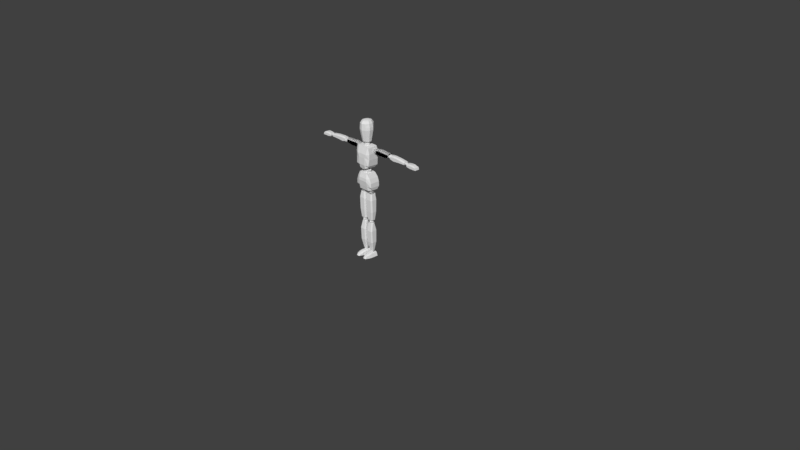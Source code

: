 # Source: doll.blend  (saved by Blender 2.77.0; exported with 4.5.12 LTS)
import bpy
from mathutils import Matrix  # noqa: F401  (used for matrix-valued properties, if any)

bpy.ops.wm.read_factory_settings(use_empty=True)
scene = bpy.context.scene
scene.name = 'Scene'

# ---- collections
col_collection_1 = bpy.data.collections.new('Collection 1'); scene.collection.children.link(col_collection_1)

# ---- materials (node trees are filled in below, after node groups)
mat_material = bpy.data.materials.new('Material')
mat_material.alpha_threshold = 0.0
mat_material.use_transparent_shadow = False
mat_material.roughness = 0.5
mat_material.line_color = (0.0, 0.0, 0.0, 1.0)

# ---- material node trees

# ---- world
world_world = bpy.data.worlds.new('World'); scene.world = world_world
world_world.color = (0.05088, 0.05088, 0.05088)
world_world.use_sun_shadow = False
world_world.sun_shadow_jitter_overblur = 0.0
world_world.cycles.sampling_method = 'MANUAL'

# ---- cameras
cam_camera = bpy.data.cameras.new('Camera')
cam_camera.clip_end = 100.0
cam_camera.lens = 35.0
cam_camera.sensor_width = 32.0
cam_camera.sensor_height = 18.0
cam_camera.ortho_scale = 7.314
cam_camera.dof.focus_distance = 0.0
cam_camera.dof.aperture_fstop = 128.0

# ---- meshes
me_cube = bpy.data.meshes.new('Cube')
me_cube.from_pydata([(0.1206, 0.04561, 0.9397), (0.1206, -0.03318, 0.9412), (0.07403, 0.05331, 1.153), (0.07403, -0.06157, 1.151), (0.0, 0.07346, 0.9275), (0.0, -0.06176, 0.9254), (0.0, 0.0529, 1.155), (0.0, -0.06334, 1.154), (0.07266, 0.07346, 0.9293), (0.07266, -0.06176, 0.9272), (0.05105, 0.0529, 1.155), (0.05105, -0.06334, 1.154), (0.1277, 0.06924, 0.9792), (0.1252, 0.06924, 1.036), (0.1047, 0.06924, 1.093), (0.1277, -0.06157, 0.9792), (0.1252, -0.06157, 1.036), (0.1047, -0.06157, 1.093), (0.0, 0.08333, 0.9742), (0.0, 0.09347, 1.039), (0.0, 0.08405, 1.097), (0.0, -0.08435, 1.088), (0.0, -0.08653, 1.048), (0.0, -0.07421, 0.9807), (0.06201, -0.08435, 1.088), (0.06274, -0.08653, 1.048), (0.06858, -0.07421, 0.9807), (0.06858, 0.08333, 0.9742), (0.06274, 0.09347, 1.039), (0.06201, 0.08405, 1.097), (0.07997, 0.04016, 1.218), (0.07997, -0.05059, 1.231), (0.1023, 0.05709, 1.503), (0.1023, -0.06442, 1.495), (0.0, 0.06801, 1.204), (0.0, -0.07254, 1.2), (0.0, 0.05669, 1.507), (0.0, -0.06618, 1.499), (0.04731, 0.06801, 1.21), (0.04731, -0.07916, 1.218), (0.07931, 0.05669, 1.506), (0.07931, -0.06618, 1.498), (0.1024, 0.07019, 1.255), (0.1121, 0.06546, 1.337), (0.1134, 0.07114, 1.438), (0.1024, -0.07957, 1.262), (0.1121, -0.0701, 1.348), (0.1134, -0.0701, 1.413), (0.0, 0.08428, 1.25), (0.0, 0.08968, 1.334), (0.0, 0.08595, 1.448), (0.0, -0.09288, 1.411), (0.0, -0.09505, 1.357), (0.0, -0.09221, 1.265), (0.07071, -0.09288, 1.407), (0.0497, -0.09505, 1.363), (0.04323, -0.09221, 1.264), (0.04323, 0.08428, 1.248), (0.0497, 0.08968, 1.34), (0.07071, 0.08595, 1.444), (0.1574, 0.01187, 1.416), (0.1528, 0.01187, 1.475), (0.1574, 0.04603, 1.416), (0.1528, 0.04603, 1.475), (0.3676, 0.01187, 1.417), (0.3715, 0.01187, 1.481), (0.3676, 0.04603, 1.417), (0.3715, 0.04603, 1.481), (0.1574, -0.005214, 1.431), (0.1528, -0.005214, 1.461), (0.1528, 0.06311, 1.461), (0.1574, 0.06311, 1.431), (0.3715, 0.06311, 1.467), (0.3676, 0.06311, 1.431), (0.3715, -0.005214, 1.467), (0.3676, -0.005214, 1.431), (0.205, 0.04603, 1.404), (0.2024, 0.04603, 1.488), (0.205, 0.01187, 1.404), (0.2024, 0.01187, 1.488), (0.205, -0.005214, 1.418), (0.2024, -0.005214, 1.473), (0.205, 0.06311, 1.418), (0.2024, 0.06311, 1.473), (0.2991, 0.04603, 1.483), (0.2972, 0.01187, 1.405), (0.2972, 0.06311, 1.42), (0.2991, 0.06311, 1.469), (0.2972, 0.04603, 1.405), (0.2991, 0.01187, 1.483), (0.2972, -0.005214, 1.42), (0.2991, -0.005214, 1.469), (0.4123, 0.01187, 1.418), (0.4154, 0.01187, 1.476), (0.4123, 0.04603, 1.418), (0.4154, 0.04603, 1.476), (0.6464, 0.01187, 1.423), (0.6518, 0.01187, 1.463), (0.6464, 0.04603, 1.423), (0.6518, 0.04603, 1.463), (0.4123, -0.005214, 1.432), (0.4154, -0.005214, 1.461), (0.4154, 0.06311, 1.461), (0.4123, 0.06311, 1.432), (0.6518, 0.06311, 1.448), (0.6485, 0.06311, 1.429), (0.6518, -0.005214, 1.448), (0.6485, -0.005214, 1.429), (0.4648, 0.04603, 1.405), (0.465, 0.04603, 1.48), (0.4648, 0.01187, 1.405), (0.465, 0.01187, 1.48), (0.4648, -0.005214, 1.42), (0.465, -0.005214, 1.465), (0.4648, 0.06311, 1.42), (0.465, 0.06311, 1.465), (0.5618, 0.04603, 1.475), (0.557, 0.01187, 1.413), (0.557, 0.06311, 1.427), (0.5618, 0.06311, 1.461), (0.557, 0.04603, 1.413), (0.5618, 0.01187, 1.475), (0.557, -0.005214, 1.427), (0.5618, -0.005214, 1.461), (0.6925, -0.004575, 1.419), (0.6883, 0.006332, 1.454), (0.6925, 0.06157, 1.419), (0.6883, 0.05066, 1.454), (0.833, -0.004575, 1.411), (0.8094, 0.006332, 1.451), (0.833, 0.06157, 1.411), (0.8094, 0.05066, 1.451), (0.6883, -0.004575, 1.435), (0.6883, 0.06157, 1.435), (0.8246, 0.06157, 1.438), (0.8246, -0.004575, 1.438), (0.7853, 0.06157, 1.411), (0.7377, 0.06157, 1.411), (0.7377, 0.05066, 1.461), (0.7769, 0.05066, 1.461), (0.7377, -0.004575, 1.411), (0.7853, -0.004575, 1.411), (0.7769, 0.006332, 1.461), (0.7377, 0.006332, 1.461), (0.7769, -0.004575, 1.443), (0.7377, -0.004575, 1.443), (0.7377, 0.06157, 1.443), (0.7769, 0.06157, 1.443), (0.1574, 0.01187, 1.416), (0.1528, 0.01187, 1.475), (0.1574, 0.04603, 1.416), (0.1528, 0.04603, 1.475), (0.3676, 0.01187, 1.417), (0.3715, 0.01187, 1.481), (0.3676, 0.04603, 1.417), (0.3715, 0.04603, 1.481), (0.1574, -0.005214, 1.431), (0.1528, -0.005214, 1.461), (0.1528, 0.06311, 1.461), (0.1574, 0.06311, 1.431), (0.3715, 0.06311, 1.467), (0.3676, 0.06311, 1.431), (0.3715, -0.005214, 1.467), (0.3676, -0.005214, 1.431), (0.205, 0.04603, 1.404), (0.2024, 0.04603, 1.488), (0.205, 0.01187, 1.404), (0.2024, 0.01187, 1.488), (0.205, -0.005214, 1.418), (0.2024, -0.005214, 1.473), (0.205, 0.06311, 1.418), (0.2024, 0.06311, 1.473), (0.2991, 0.04603, 1.483), (0.2972, 0.01187, 1.405), (0.2972, 0.06311, 1.42), (0.2991, 0.06311, 1.469), (0.2972, 0.04603, 1.405), (0.2991, 0.01187, 1.483), (0.2972, -0.005214, 1.42), (0.2991, -0.005214, 1.469), (0.02267, -0.02052, 0.8703), (0.09868, -0.02052, 0.8708), (0.02267, 0.02843, 0.871), (0.09868, 0.02843, 0.8715), (0.01487, -0.017, 0.5176), (0.09897, -0.017, 0.5188), (0.01487, 0.01857, 0.5169), (0.09897, 0.01857, 0.5181), (0.03724, -0.0376, 0.8703), (0.08411, -0.0376, 0.8708), (0.08411, 0.04551, 0.8715), (0.03724, 0.04551, 0.871), (0.08439, 0.03565, 0.5181), (0.02945, 0.03565, 0.5169), (0.08439, -0.03408, 0.5188), (0.02945, -0.03408, 0.5176), (0.01158, 0.03406, 0.7913), (0.1112, 0.03406, 0.7942), (0.01158, -0.03179, 0.7913), (0.1112, -0.03179, 0.7942), (0.02615, -0.04887, 0.7913), (0.0966, -0.04887, 0.7942), (0.02615, 0.05114, 0.7913), (0.0966, 0.05114, 0.7942), (0.1115, 0.02984, 0.6344), (0.01149, -0.02686, 0.6355), (0.02606, 0.04692, 0.6391), (0.09693, 0.04692, 0.6344), (0.01149, 0.02984, 0.6391), (0.1115, -0.02686, 0.6309), (0.02606, -0.04394, 0.6355), (0.09693, -0.04394, 0.6309), (0.0238, -0.01086, 0.4677), (0.09166, -0.01087, 0.4682), (0.02381, 0.01288, 0.4679), (0.09164, 0.01289, 0.4683), (0.03075, -0.003708, 0.08274), (0.08286, -0.003746, 0.08065), (0.03074, 0.01593, 0.0815), (0.08288, 0.01595, 0.0794), (0.03606, -0.02535, 0.4678), (0.07945, -0.02536, 0.4683), (0.07941, 0.02729, 0.4685), (0.03609, 0.02728, 0.468), (0.0706, 0.03037, 0.07929), (0.04289, 0.03036, 0.08153), (0.07062, -0.01818, 0.08053), (0.04288, -0.01817, 0.08277), (0.01873, 0.03487, 0.3651), (0.1035, 0.03488, 0.3684), (0.01871, -0.03373, 0.3615), (0.1036, -0.03374, 0.3648), (0.0302, -0.04749, 0.3615), (0.09207, -0.04749, 0.3649), (0.03023, 0.04859, 0.3652), (0.09204, 0.04859, 0.3686), (0.1039, 0.03241, 0.2072), (0.01523, -0.02767, 0.2092), (0.02665, 0.0461, 0.2117), (0.09239, 0.04612, 0.2072), (0.01522, 0.0324, 0.2116), (0.1039, -0.02769, 0.2048), (0.02666, -0.04136, 0.2094), (0.09238, -0.04139, 0.2048), (0.02172, -0.08226, 0.0006971), (0.02204, -0.07925, 0.03555), (0.01102, 0.04533, 0.001675), (0.02204, 0.04642, 0.04218), (0.09963, -0.08226, 0.0006971), (0.09227, -0.07925, 0.03888), (0.1103, 0.04533, 0.001675), (0.09227, 0.04642, 0.04551), (0.01305, -0.04532, 0.001675), (0.02204, -0.03946, 0.04288), (0.1083, -0.04532, 0.001675), (0.09227, -0.03946, 0.04621), (0.03595, -0.1333, 0.004827), (0.03795, -0.1194, 0.02975), (0.08498, -0.1333, 0.005206), (0.0822, -0.1194, 0.0322), (0.07992, 0.04533, 0.001675), (0.04306, 0.04533, 0.001675), (0.03748, 0.04642, 0.05454), (0.07621, 0.04642, 0.05454), (0.04306, -0.08226, 0.0006971), (0.07992, -0.08226, 0.0006971), (0.07259, -0.07925, 0.04791), (0.0411, -0.07925, 0.04791), (0.03748, -0.03946, 0.05524), (0.07621, -0.03946, 0.05524), (0.07992, -0.04532, 0.001675), (0.04306, -0.04532, 0.001675), (0.05103, -0.1406, 0.004953), (0.06989, -0.1406, 0.005079), (0.06745, -0.1268, 0.03138), (0.0527, -0.1268, 0.03057), (0.3715, 0.01274, 1.431), (0.3715, 0.01274, 1.464), (0.3715, 0.05138, 1.431), (0.3715, 0.05138, 1.464), (0.4101, 0.01274, 1.431), (0.4101, 0.01274, 1.464), (0.4101, 0.05138, 1.431), (0.4101, 0.05138, 1.464), (0.3672, 0.03206, 1.427), (0.3672, 0.008399, 1.447), (0.3672, 0.03206, 1.468), (0.3672, 0.05572, 1.447), (0.3908, 0.05572, 1.427), (0.3908, 0.05572, 1.468), (0.4145, 0.05572, 1.447), (0.4145, 0.03206, 1.427), (0.4145, 0.03206, 1.468), (0.4145, 0.008399, 1.447), (0.3908, 0.008399, 1.427), (0.3908, 0.008399, 1.468), (0.3908, 0.03206, 1.476), (0.3908, 0.03206, 1.418), (0.3908, -0.001403, 1.447), (0.4243, 0.03206, 1.447), (0.3908, 0.06553, 1.447), (0.3574, 0.03206, 1.447), (0.6541, 0.01745, 1.427), (0.6541, 0.01745, 1.448), (0.6541, 0.03963, 1.427), (0.6541, 0.03963, 1.448), (0.6909, 0.01745, 1.427), (0.6909, 0.01745, 1.448), (0.6909, 0.03963, 1.427), (0.6909, 0.03963, 1.448), (0.6499, 0.02854, 1.424), (0.6499, 0.01495, 1.438), (0.6499, 0.02854, 1.451), (0.6499, 0.04212, 1.438), (0.6725, 0.04212, 1.424), (0.6725, 0.04212, 1.451), (0.695, 0.04212, 1.438), (0.695, 0.02854, 1.424), (0.695, 0.02854, 1.451), (0.695, 0.01495, 1.438), (0.6725, 0.01495, 1.424), (0.6725, 0.01495, 1.451), (0.6725, 0.02854, 1.456), (0.6725, 0.02854, 1.419), (0.6725, 0.009329, 1.438), (0.7043, 0.02854, 1.438), (0.6725, 0.04774, 1.438), (0.6406, 0.02854, 1.438), (0.1073, 0.009091, 1.424), (0.1073, 0.009091, 1.462), (0.1073, 0.05503, 1.424), (0.1073, 0.05503, 1.462), (0.1532, 0.009091, 1.424), (0.1532, 0.009091, 1.462), (0.1532, 0.05503, 1.424), (0.1532, 0.05503, 1.462), (0.1021, 0.03206, 1.42), (0.1021, 0.003928, 1.443), (0.1021, 0.03206, 1.467), (0.1021, 0.0602, 1.443), (0.1303, 0.0602, 1.42), (0.1303, 0.0602, 1.467), (0.1584, 0.0602, 1.443), (0.1584, 0.03206, 1.42), (0.1584, 0.03206, 1.467), (0.1584, 0.003928, 1.443), (0.1303, 0.003928, 1.42), (0.1303, 0.003928, 1.467), (0.1303, 0.03206, 1.476), (0.1303, 0.03206, 1.41), (0.1303, -0.007726, 1.443), (0.17, 0.03206, 1.443), (0.1303, 0.07185, 1.443), (0.09046, 0.03206, 1.443), (0.1073, 0.009091, 1.424), (0.1073, 0.009091, 1.462), (0.1073, 0.05503, 1.424), (0.1073, 0.05503, 1.462), (0.1532, 0.009091, 1.424), (0.1532, 0.009091, 1.462), (0.1532, 0.05503, 1.424), (0.1532, 0.05503, 1.462), (0.1021, 0.03206, 1.42), (0.1021, 0.003928, 1.443), (0.1021, 0.03206, 1.467), (0.1021, 0.0602, 1.443), (0.1303, 0.0602, 1.42), (0.1303, 0.0602, 1.467), (0.1584, 0.0602, 1.443), (0.1584, 0.03206, 1.42), (0.1584, 0.03206, 1.467), (0.1584, 0.003928, 1.443), (0.1303, 0.003928, 1.42), (0.1303, 0.003928, 1.467), (0.1303, 0.03206, 1.476), (0.1303, 0.03206, 1.41), (0.1303, -0.007726, 1.443), (0.17, 0.03206, 1.443), (0.1303, 0.07185, 1.443), (0.09046, 0.03206, 1.443), (0.04103, -0.02234, 0.8735), (0.04103, -0.02234, 0.9303), (0.04103, 0.0236, 0.8735), (0.04103, 0.0236, 0.9303), (0.08361, -0.02234, 0.8735), (0.08361, -0.02234, 0.9303), (0.08361, 0.0236, 0.8735), (0.08361, 0.0236, 0.9303), (0.03625, 0.0006308, 0.8671), (0.03625, -0.0275, 0.9019), (0.03625, 0.0006308, 0.9367), (0.03625, 0.02876, 0.9019), (0.06232, 0.02876, 0.8671), (0.06232, 0.02876, 0.9367), (0.08839, 0.02876, 0.9019), (0.08839, 0.0006308, 0.8671), (0.08839, 0.0006308, 0.9367), (0.08839, -0.0275, 0.9019), (0.06232, -0.0275, 0.8671), (0.06232, -0.0275, 0.9367), (0.06232, 0.0006308, 0.9512), (0.06232, 0.0006308, 0.8526), (0.06232, -0.03916, 0.9019), (0.09919, 0.0006308, 0.9019), (0.06232, 0.04042, 0.9019), (0.02544, 0.0006308, 0.9019), (0.04103, -0.02234, 0.8735), (0.04103, -0.02234, 0.9303), (0.04103, 0.0236, 0.8735), (0.04103, 0.0236, 0.9303), (0.08361, -0.02234, 0.8735), (0.08361, -0.02234, 0.9303), (0.08361, 0.0236, 0.8735), (0.08361, 0.0236, 0.9303), (0.03625, 0.0006308, 0.8671), (0.03625, -0.0275, 0.9019), (0.03625, 0.0006308, 0.9367), (0.03625, 0.02876, 0.9019), (0.06232, 0.02876, 0.8671), (0.06232, 0.02876, 0.9367), (0.08839, 0.02876, 0.9019), (0.08839, 0.0006308, 0.8671), (0.08839, 0.0006308, 0.9367), (0.08839, -0.0275, 0.9019), (0.06232, -0.0275, 0.8671), (0.06232, -0.0275, 0.9367), (0.06232, 0.0006308, 0.9512), (0.06232, 0.0006308, 0.8526), (0.06232, -0.03916, 0.9019), (0.09919, 0.0006308, 0.9019), (0.06232, 0.04042, 0.9019), (0.02544, 0.0006308, 0.9019), (0.04205, -0.01796, 0.4672), (0.04205, -0.01796, 0.5133), (0.04205, 0.01922, 0.4672), (0.04205, 0.01922, 0.5133), (0.07651, -0.01796, 0.4672), (0.07651, -0.01796, 0.5133), (0.07651, 0.01922, 0.4672), (0.07651, 0.01922, 0.5133), (0.03818, 0.0006309, 0.4621), (0.03818, -0.02214, 0.4903), (0.03818, 0.0006309, 0.5184), (0.03818, 0.0234, 0.4903), (0.05928, 0.0234, 0.4621), (0.05928, 0.0234, 0.5184), (0.08038, 0.0234, 0.4903), (0.08038, 0.0006309, 0.4621), (0.08038, 0.0006309, 0.5184), (0.08038, -0.02214, 0.4903), (0.05928, -0.02214, 0.4621), (0.05928, -0.02214, 0.5184), (0.05928, 0.0006309, 0.5301), (0.05928, 0.0006309, 0.4504), (0.05928, -0.03157, 0.4903), (0.08913, 0.0006309, 0.4903), (0.05928, 0.03283, 0.4903), (0.02944, 0.0006309, 0.4903), (0.04475, -0.008106, 0.05014), (0.04475, -0.008106, 0.08354), (0.04475, 0.01888, 0.05014), (0.04475, 0.01888, 0.08354), (0.06976, -0.008106, 0.05014), (0.06976, -0.008106, 0.08354), (0.06976, 0.01888, 0.05014), (0.06976, 0.01888, 0.08354), (0.04194, 0.005385, 0.04638), (0.04194, -0.01114, 0.06684), (0.04194, 0.005385, 0.08729), (0.04194, 0.02191, 0.06684), (0.05725, 0.02191, 0.04638), (0.05725, 0.02191, 0.08729), (0.07257, 0.02191, 0.06684), (0.07257, 0.005385, 0.04638), (0.07257, 0.005385, 0.08729), (0.07257, -0.01114, 0.06684), (0.05725, -0.01114, 0.04638), (0.05725, -0.01114, 0.08729), (0.05725, 0.005385, 0.09577), (0.05725, 0.005385, 0.03791), (0.05725, -0.01798, 0.06684), (0.07891, 0.005385, 0.06684), (0.05725, 0.02875, 0.06684), (0.0356, 0.005385, 0.06684), (0.02948, -0.000859, 1.558), (0.02948, -0.000859, 1.492), (0.02948, 0.02344, 1.525), (0.0, 0.02344, 1.558), (0.03192, -0.03098, 1.151), (0.03192, -0.03098, 1.218), (0.03192, 0.02927, 1.151), (0.03192, 0.02927, 1.218), (0.0, 0.02344, 1.492), (0.02452, 0.01898, 1.552), (0.02452, 0.01898, 1.498), (0.02452, -0.0207, 1.552), (0.0, 0.03604, 1.144), (0.0, 0.03604, 1.225), (0.04195, 0.03604, 1.184), (0.04195, -0.0008589, 1.144), (0.04195, -0.0008589, 1.225), (0.04195, -0.03776, 1.184), (0.0, -0.03776, 1.144), (0.0, -0.03776, 1.225), (0.0, -0.0008589, 1.242), (0.0, -0.0008589, 1.127), (0.0, -0.05304, 1.184), (0.06458, -0.0008589, 1.184), (0.0, 0.05132, 1.184), (0.02452, -0.0207, 1.498), (0.02948, -0.02515, 1.525), (0.0, -0.02515, 1.492), (0.0, -0.02515, 1.558), (0.0, -0.000859, 1.571), (0.0, -0.000859, 1.479), (0.0, -0.03522, 1.525), (0.04068, -0.000859, 1.525), (0.0, 0.0335, 1.525), (-3.814e-09, 0.05803, 1.554), (1.258e-09, -0.05803, 1.554), (0.03411, -0.04694, 1.554), (0.05519, -0.01793, 1.554), (0.05519, 0.01793, 1.554), (0.03411, 0.04694, 1.554), (2.62e-08, 0.07485, 1.637), (3.275e-08, -0.07485, 1.637), (0.044, -0.06056, 1.637), (0.07119, -0.02313, 1.637), (0.07119, 0.02313, 1.637), (0.044, 0.06056, 1.637), (-1.211e-08, 0.0869, 1.705), (-4.513e-09, -0.0869, 1.705), (0.05108, -0.07031, 1.705), (0.08265, -0.02685, 1.705), (0.08265, 0.02685, 1.705), (0.05108, 0.07031, 1.705), (-5.375e-09, 0.08557, 1.741), (2.106e-09, -0.08557, 1.741), (0.0503, -0.06923, 1.741), (0.08138, -0.02644, 1.741), (0.08138, 0.02644, 1.741), (0.0503, 0.06923, 1.741), (-5.375e-09, 0.08557, 1.741), (2.106e-09, -0.08557, 1.741), (0.0503, -0.06923, 1.741), (0.08138, -0.02644, 1.741), (0.08138, 0.02644, 1.741), (0.0503, 0.06923, 1.741), (-3.399e-08, 0.08557, 1.787), (-2.737e-08, -0.08557, 1.787), (0.04449, -0.06923, 1.787), (0.07198, -0.02644, 1.787), (0.07198, 0.02644, 1.787), (0.04449, 0.06923, 1.787), (-3.219e-08, 0.06502, 1.817), (-2.716e-08, -0.06502, 1.817), (0.0338, -0.0526, 1.817), (0.0547, -0.02009, 1.817), (0.0547, 0.02009, 1.817), (0.0338, 0.0526, 1.817), (-2.822e-08, 0.02972, 1.828), (0.0, -0.02972, 1.828), (0.01545, -0.02404, 1.828), (0.025, -0.009184, 1.828), (0.025, 0.009184, 1.828), (0.01545, 0.02404, 1.828)], [], [(14, 2, 3, 17), (27, 8, 4, 18), (24, 11, 7, 21), (10, 6, 7, 11), (8, 9, 5, 4), (0, 1, 9, 8), (2, 10, 11, 3), (17, 3, 11, 24), (12, 0, 8, 27), (2, 14, 29, 10), (14, 13, 28, 29), (13, 12, 27, 28), (1, 15, 26, 9), (15, 16, 25, 26), (16, 17, 24, 25), (9, 26, 23, 5), (26, 25, 22, 23), (25, 24, 21, 22), (10, 29, 20, 6), (29, 28, 19, 20), (28, 27, 18, 19), (0, 12, 15, 1), (12, 13, 16, 15), (13, 14, 17, 16), (44, 32, 33, 47), (57, 38, 34, 48), (54, 41, 37, 51), (40, 36, 37, 41), (38, 39, 35, 34), (30, 31, 39, 38), (32, 40, 41, 33), (47, 33, 41, 54), (42, 30, 38, 57), (32, 44, 59, 40), (44, 43, 58, 59), (43, 42, 57, 58), (31, 45, 56, 39), (45, 46, 55, 56), (46, 47, 54, 55), (39, 56, 53, 35), (56, 55, 52, 53), (55, 54, 51, 52), (40, 59, 50, 36), (59, 58, 49, 50), (58, 57, 48, 49), (30, 42, 45, 31), (42, 43, 46, 45), (43, 44, 47, 46), (69, 61, 63, 70), (87, 84, 67, 72), (72, 67, 65, 74), (81, 79, 61, 69), (88, 66, 64, 85), (77, 63, 61, 79), (78, 80, 68, 60), (80, 81, 69, 68), (66, 73, 75, 64), (73, 72, 74, 75), (88, 86, 73, 66), (86, 87, 72, 73), (60, 68, 71, 62), (68, 69, 70, 71), (71, 70, 83, 82), (62, 71, 82, 76), (90, 91, 81, 80), (85, 90, 80, 78), (84, 77, 79, 89), (62, 76, 78, 60), (91, 89, 79, 81), (70, 63, 77, 83), (74, 65, 89, 91), (67, 84, 89, 65), (64, 75, 90, 85), (75, 74, 91, 90), (82, 83, 87, 86), (76, 82, 86, 88), (76, 88, 85, 78), (83, 77, 84, 87), (101, 93, 95, 102), (119, 116, 99, 104), (104, 99, 97, 106), (113, 111, 93, 101), (120, 98, 96, 117), (109, 95, 93, 111), (110, 112, 100, 92), (112, 113, 101, 100), (98, 105, 107, 96), (105, 104, 106, 107), (120, 118, 105, 98), (118, 119, 104, 105), (92, 100, 103, 94), (100, 101, 102, 103), (103, 102, 115, 114), (94, 103, 114, 108), (122, 123, 113, 112), (117, 122, 112, 110), (116, 109, 111, 121), (94, 108, 110, 92), (123, 121, 111, 113), (102, 95, 109, 115), (106, 97, 121, 123), (99, 116, 121, 97), (96, 107, 122, 117), (107, 106, 123, 122), (114, 115, 119, 118), (108, 114, 118, 120), (108, 120, 117, 110), (115, 109, 116, 119), (132, 125, 127, 133), (147, 139, 131, 134), (134, 131, 129, 135), (145, 143, 125, 132), (136, 130, 128, 141), (138, 127, 125, 143), (140, 145, 132, 124), (130, 134, 135, 128), (136, 147, 134, 130), (124, 132, 133, 126), (126, 133, 146, 137), (137, 146, 147, 136), (128, 135, 144, 141), (141, 144, 145, 140), (131, 139, 142, 129), (139, 138, 143, 142), (126, 137, 140, 124), (137, 136, 141, 140), (135, 129, 142, 144), (144, 142, 143, 145), (133, 127, 138, 146), (146, 138, 139, 147), (157, 149, 151, 158), (175, 172, 155, 160), (160, 155, 153, 162), (169, 167, 149, 157), (176, 154, 152, 173), (165, 151, 149, 167), (166, 168, 156, 148), (168, 169, 157, 156), (154, 161, 163, 152), (161, 160, 162, 163), (176, 174, 161, 154), (174, 175, 160, 161), (148, 156, 159, 150), (156, 157, 158, 159), (159, 158, 171, 170), (150, 159, 170, 164), (178, 179, 169, 168), (173, 178, 168, 166), (172, 165, 167, 177), (150, 164, 166, 148), (179, 177, 167, 169), (158, 151, 165, 171), (162, 153, 177, 179), (155, 172, 177, 153), (152, 163, 178, 173), (163, 162, 179, 178), (170, 171, 175, 174), (164, 170, 174, 176), (164, 176, 173, 166), (171, 165, 172, 175), (189, 181, 183, 190), (207, 204, 187, 192), (192, 187, 185, 194), (201, 199, 181, 189), (208, 186, 184, 205), (197, 183, 181, 199), (198, 200, 188, 180), (200, 201, 189, 188), (186, 193, 195, 184), (193, 192, 194, 195), (208, 206, 193, 186), (206, 207, 192, 193), (180, 188, 191, 182), (188, 189, 190, 191), (191, 190, 203, 202), (182, 191, 202, 196), (210, 211, 201, 200), (205, 210, 200, 198), (204, 197, 199, 209), (182, 196, 198, 180), (211, 209, 199, 201), (190, 183, 197, 203), (194, 185, 209, 211), (187, 204, 209, 185), (184, 195, 210, 205), (195, 194, 211, 210), (202, 203, 207, 206), (196, 202, 206, 208), (196, 208, 205, 198), (203, 197, 204, 207), (221, 213, 215, 222), (239, 236, 219, 224), (224, 219, 217, 226), (233, 231, 213, 221), (240, 218, 216, 237), (229, 215, 213, 231), (230, 232, 220, 212), (232, 233, 221, 220), (218, 225, 227, 216), (225, 224, 226, 227), (240, 238, 225, 218), (238, 239, 224, 225), (212, 220, 223, 214), (220, 221, 222, 223), (223, 222, 235, 234), (214, 223, 234, 228), (242, 243, 233, 232), (237, 242, 232, 230), (236, 229, 231, 241), (214, 228, 230, 212), (243, 241, 231, 233), (222, 215, 229, 235), (226, 217, 241, 243), (219, 236, 241, 217), (216, 227, 242, 237), (227, 226, 243, 242), (234, 235, 239, 238), (228, 234, 238, 240), (228, 240, 237, 230), (235, 229, 236, 239), (252, 253, 247, 246), (260, 263, 251, 250), (254, 255, 249, 248), (267, 245, 257, 275), (270, 254, 248, 265), (268, 253, 245, 267), (262, 247, 253, 268), (260, 250, 254, 270), (250, 251, 255, 254), (244, 245, 253, 252), (272, 275, 257, 256), (248, 249, 259, 258), (245, 244, 256, 257), (265, 248, 258, 273), (244, 264, 272, 256), (264, 265, 273, 272), (258, 259, 274, 273), (273, 274, 275, 272), (246, 261, 271, 252), (261, 260, 270, 271), (251, 263, 269, 255), (263, 262, 268, 269), (255, 269, 266, 249), (269, 268, 267, 266), (252, 271, 264, 244), (271, 270, 265, 264), (249, 266, 274, 259), (266, 267, 275, 274), (246, 247, 262, 261), (261, 262, 263, 260), (301, 286, 279, 287), (300, 289, 283, 290), (299, 292, 281, 293), (298, 295, 277, 285), (297, 291, 280, 294), (296, 286, 277, 295), (292, 296, 295, 281), (283, 289, 296, 292), (289, 279, 286, 296), (284, 297, 294, 276), (278, 288, 297, 284), (288, 282, 291, 297), (294, 298, 285, 276), (280, 293, 298, 294), (293, 281, 295, 298), (291, 299, 293, 280), (282, 290, 299, 291), (290, 283, 292, 299), (288, 300, 290, 282), (278, 287, 300, 288), (287, 279, 289, 300), (284, 301, 287, 278), (276, 285, 301, 284), (285, 277, 286, 301), (327, 312, 305, 313), (326, 315, 309, 316), (325, 318, 307, 319), (324, 321, 303, 311), (323, 317, 306, 320), (322, 312, 303, 321), (318, 322, 321, 307), (309, 315, 322, 318), (315, 305, 312, 322), (310, 323, 320, 302), (304, 314, 323, 310), (314, 308, 317, 323), (320, 324, 311, 302), (306, 319, 324, 320), (319, 307, 321, 324), (317, 325, 319, 306), (308, 316, 325, 317), (316, 309, 318, 325), (314, 326, 316, 308), (304, 313, 326, 314), (313, 305, 315, 326), (310, 327, 313, 304), (302, 311, 327, 310), (311, 303, 312, 327), (353, 338, 331, 339), (352, 341, 335, 342), (351, 344, 333, 345), (350, 347, 329, 337), (349, 343, 332, 346), (348, 338, 329, 347), (344, 348, 347, 333), (335, 341, 348, 344), (341, 331, 338, 348), (336, 349, 346, 328), (330, 340, 349, 336), (340, 334, 343, 349), (346, 350, 337, 328), (332, 345, 350, 346), (345, 333, 347, 350), (343, 351, 345, 332), (334, 342, 351, 343), (342, 335, 344, 351), (340, 352, 342, 334), (330, 339, 352, 340), (339, 331, 341, 352), (336, 353, 339, 330), (328, 337, 353, 336), (337, 329, 338, 353), (379, 364, 357, 365), (378, 367, 361, 368), (377, 370, 359, 371), (376, 373, 355, 363), (375, 369, 358, 372), (374, 364, 355, 373), (370, 374, 373, 359), (361, 367, 374, 370), (367, 357, 364, 374), (362, 375, 372, 354), (356, 366, 375, 362), (366, 360, 369, 375), (372, 376, 363, 354), (358, 371, 376, 372), (371, 359, 373, 376), (369, 377, 371, 358), (360, 368, 377, 369), (368, 361, 370, 377), (366, 378, 368, 360), (356, 365, 378, 366), (365, 357, 367, 378), (362, 379, 365, 356), (354, 363, 379, 362), (363, 355, 364, 379), (405, 390, 383, 391), (404, 393, 387, 394), (403, 396, 385, 397), (402, 399, 381, 389), (401, 395, 384, 398), (400, 390, 381, 399), (396, 400, 399, 385), (387, 393, 400, 396), (393, 383, 390, 400), (388, 401, 398, 380), (382, 392, 401, 388), (392, 386, 395, 401), (398, 402, 389, 380), (384, 397, 402, 398), (397, 385, 399, 402), (395, 403, 397, 384), (386, 394, 403, 395), (394, 387, 396, 403), (392, 404, 394, 386), (382, 391, 404, 392), (391, 383, 393, 404), (388, 405, 391, 382), (380, 389, 405, 388), (389, 381, 390, 405), (431, 416, 409, 417), (430, 419, 413, 420), (429, 422, 411, 423), (428, 425, 407, 415), (427, 421, 410, 424), (426, 416, 407, 425), (422, 426, 425, 411), (413, 419, 426, 422), (419, 409, 416, 426), (414, 427, 424, 406), (408, 418, 427, 414), (418, 412, 421, 427), (424, 428, 415, 406), (410, 423, 428, 424), (423, 411, 425, 428), (421, 429, 423, 410), (412, 420, 429, 421), (420, 413, 422, 429), (418, 430, 420, 412), (408, 417, 430, 418), (417, 409, 419, 430), (414, 431, 417, 408), (406, 415, 431, 414), (415, 407, 416, 431), (457, 442, 435, 443), (456, 445, 439, 446), (455, 448, 437, 449), (454, 451, 433, 441), (453, 447, 436, 450), (452, 442, 433, 451), (448, 452, 451, 437), (439, 445, 452, 448), (445, 435, 442, 452), (440, 453, 450, 432), (434, 444, 453, 440), (444, 438, 447, 453), (450, 454, 441, 432), (436, 449, 454, 450), (449, 437, 451, 454), (447, 455, 449, 436), (438, 446, 455, 447), (446, 439, 448, 455), (444, 456, 446, 438), (434, 443, 456, 444), (443, 435, 445, 456), (440, 457, 443, 434), (432, 441, 457, 440), (441, 433, 442, 457), (483, 468, 461, 469), (482, 471, 465, 472), (481, 474, 463, 475), (480, 477, 459, 467), (479, 473, 462, 476), (478, 468, 459, 477), (474, 478, 477, 463), (465, 471, 478, 474), (471, 461, 468, 478), (466, 479, 476, 458), (460, 470, 479, 466), (470, 464, 473, 479), (476, 480, 467, 458), (462, 475, 480, 476), (475, 463, 477, 480), (473, 481, 475, 462), (464, 472, 481, 473), (472, 465, 474, 481), (470, 482, 472, 464), (460, 469, 482, 470), (469, 461, 471, 482), (466, 483, 469, 460), (458, 467, 483, 466), (467, 459, 468, 483), (516, 484, 495, 510), (508, 497, 491, 498), (507, 500, 489, 501), (510, 495, 512, 515), (505, 499, 488, 502), (509, 510, 515, 511), (500, 504, 503, 489), (491, 497, 504, 500), (514, 485, 509, 511), (486, 493, 484, 516), (484, 513, 512, 495), (496, 490, 499, 505), (494, 486, 516, 485), (488, 501, 506, 502), (501, 489, 503, 506), (499, 507, 501, 488), (490, 498, 507, 499), (498, 491, 500, 507), (496, 508, 498, 490), (493, 487, 513, 484), (517, 487, 493, 486), (492, 494, 485, 514), (492, 517, 486, 494), (485, 516, 510, 509), (522, 523, 529, 528), (519, 520, 526, 525), (523, 518, 524, 529), (520, 521, 527, 526), (521, 522, 528, 527), (534, 535, 541, 540), (528, 529, 535, 534), (525, 526, 532, 531), (529, 524, 530, 535), (526, 527, 533, 532), (527, 528, 534, 533), (537, 538, 544, 543), (531, 532, 538, 537), (535, 530, 536, 541), (532, 533, 539, 538), (533, 534, 540, 539), (541, 536, 542, 547), (538, 539, 545, 544), (539, 540, 546, 545), (540, 541, 547, 546), (550, 551, 557, 556), (547, 542, 548, 553), (544, 545, 551, 550), (545, 546, 552, 551), (546, 547, 553, 552), (543, 544, 550, 549), (551, 552, 558, 557), (552, 553, 559, 558), (549, 550, 556, 555), (553, 548, 554, 559), (561, 562, 563, 564, 565, 560), (557, 558, 564, 563), (558, 559, 565, 564), (555, 556, 562, 561), (559, 554, 560, 565), (556, 557, 563, 562), (520, 519, 518, 523, 522, 521)])
me_cube.materials.append(mat_material)
me_cube.use_remesh_preserve_volume = False
me_cube.use_remesh_preserve_attributes = False
me_cube.use_mirror_vertex_groups = False
me_cube.update()
arm_armature = bpy.data.armatures.new('Armature')  # bones are not reproduced

# ---- objects
ob_armature = bpy.data.objects.new('Armature', arm_armature)
ob_cube = bpy.data.objects.new('Cube', me_cube)
ob_camera = bpy.data.objects.new('Camera', cam_camera)

# ---- transforms, parenting, visibility, modifiers, constraints
ob_armature.location = (0.0, 0.0, 0.0)
ob_armature.show_in_front = True
ob_armature.lineart.crease_threshold = 0.0
ob_cube.parent = ob_armature
ob_cube.location = (0.0, 0.0, 0.0)
ob_cube.lock_rotations_4d = False
ob_cube.empty_display_type = 'ARROWS'
ob_cube.lineart.crease_threshold = 0.0
_vg = ob_cube.vertex_groups.new(name='Hip')
_vg.add([0, 1, 2, 3, 4, 5, 6, 7, 8, 9, 10, 11, 12, 13, 14, 15, 16, 17, 18, 19, 20, 21, 22, 23, 24, 25, 26, 27, 28, 29], 1.0, 'REPLACE')
_vg = ob_cube.vertex_groups.new(name='Spine')
_vg.add([30, 31, 32, 33, 34, 35, 36, 37, 38, 39, 40, 41, 42, 43, 44, 45, 46, 47, 48, 49, 50, 51, 52, 53, 54, 55, 56, 57, 58, 59, 488, 489, 490, 491, 496, 497, 498, 499, 500, 501, 502, 503, 504, 505, 506, 507, 508], 1.0, 'REPLACE')
_vg = ob_cube.vertex_groups.new(name='Head')
_vg.add([484, 485, 486, 487, 492, 493, 494, 495, 509, 510, 511, 512, 513, 514, 515, 516, 517, 518, 519, 520, 521, 522, 523, 524, 525, 526, 527, 528, 529, 530, 531, 532, 533, 534, 535, 536, 537, 538, 539, 540, 541, 542, 543, 544, 545, 546, 547, 548, 549, 550, 551, 552, 553, 554, 555, 556, 557, 558, 559, 560, 561, 562, 563, 564, 565], 1.0, 'REPLACE')
_vg = ob_cube.vertex_groups.new(name='UpperArm.L')
_vg.add([148, 149, 150, 151, 152, 153, 154, 155, 156, 157, 158, 159, 160, 161, 162, 163, 164, 165, 166, 167, 168, 169, 170, 171, 172, 173, 174, 175, 176, 177, 178, 179, 354, 355, 356, 357, 358, 359, 360, 361, 362, 363, 364, 365, 366, 367, 368, 369, 370, 371, 372, 373, 374, 375, 376, 377, 378, 379], 1.0, 'REPLACE')
_vg = ob_cube.vertex_groups.new(name='LowerArm.L')
_vg.add([92, 93, 94, 95, 96, 97, 98, 99, 100, 101, 102, 103, 104, 105, 106, 107, 108, 109, 110, 111, 112, 113, 114, 115, 116, 117, 118, 119, 120, 121, 122, 123, 276, 277, 278, 279, 280, 281, 282, 283, 284, 285, 286, 287, 288, 289, 290, 291, 292, 293, 294, 295, 296, 297, 298, 299, 300, 301], 1.0, 'REPLACE')
_vg = ob_cube.vertex_groups.new(name='Hand.L')
_vg.add([124, 125, 126, 127, 128, 129, 130, 131, 132, 133, 134, 135, 136, 137, 138, 139, 140, 141, 142, 143, 144, 145, 146, 147, 302, 303, 304, 305, 306, 307, 308, 309, 310, 311, 312, 313, 314, 315, 316, 317, 318, 319, 320, 321, 322, 323, 324, 325, 326, 327], 1.0, 'REPLACE')
_vg = ob_cube.vertex_groups.new(name='UpperArm.R')
_vg = ob_cube.vertex_groups.new(name='LowerArm.R')
_vg = ob_cube.vertex_groups.new(name='Hand.R')
_vg = ob_cube.vertex_groups.new(name='UpperLeg.L')
_vg.add([180, 181, 182, 183, 184, 185, 186, 187, 188, 189, 190, 191, 192, 193, 194, 195, 196, 197, 198, 199, 200, 201, 202, 203, 204, 205, 206, 207, 208, 209, 210, 211, 406, 407, 408, 409, 410, 411, 412, 413, 414, 415, 416, 417, 418, 419, 420, 421, 422, 423, 424, 425, 426, 427, 428, 429, 430, 431], 1.0, 'REPLACE')
_vg = ob_cube.vertex_groups.new(name='LowerLeg.L')
_vg.add([212, 213, 214, 215, 216, 217, 218, 219, 220, 221, 222, 223, 224, 225, 226, 227, 228, 229, 230, 231, 232, 233, 234, 235, 236, 237, 238, 239, 240, 241, 242, 243, 432, 433, 434, 435, 436, 437, 438, 439, 440, 441, 442, 443, 444, 445, 446, 447, 448, 449, 450, 451, 452, 453, 454, 455, 456, 457], 1.0, 'REPLACE')
_vg = ob_cube.vertex_groups.new(name='Foot.L')
_vg.add([244, 245, 246, 247, 248, 249, 250, 251, 252, 253, 254, 255, 256, 257, 258, 259, 260, 261, 262, 263, 264, 265, 266, 267, 268, 269, 270, 271, 272, 273, 274, 275, 458, 459, 460, 461, 462, 463, 464, 465, 466, 467, 468, 469, 470, 471, 472, 473, 474, 475, 476, 477, 478, 479, 480, 481, 482, 483], 1.0, 'REPLACE')
_vg = ob_cube.vertex_groups.new(name='UpperLeg.R')
_vg = ob_cube.vertex_groups.new(name='LowerLeg.R')
_vg = ob_cube.vertex_groups.new(name='Foot.R')
_m = ob_cube.modifiers.new('Mirror', 'MIRROR')
_m.use_clip = True
_m = ob_cube.modifiers.new('Armature', 'ARMATURE')
_m = ob_cube.modifiers.new('Armature.001', 'ARMATURE')
_m.object = ob_armature
ob_camera.location = (7.481, -6.508, 5.344)
ob_camera.rotation_euler = (1.109, 0.0, 0.8149)
ob_camera.lock_rotations_4d = False
ob_camera.empty_display_type = 'ARROWS'
ob_camera.color = (0.0, 0.0, 0.0, 0.0)
ob_camera.hide_viewport = True
ob_camera.display_type = 'WIRE'
ob_camera.lineart.crease_threshold = 0.0

# ---- collection membership
col_collection_1.objects.link(ob_armature)
col_collection_1.objects.link(ob_cube)
col_collection_1.objects.link(ob_camera)

# ---- scene / render settings (as saved in the file)
scene.camera = ob_camera
scene.frame_start = 1; scene.frame_end = 250; scene.frame_set(1)
scene.render.engine = 'BLENDER_EEVEE_NEXT'
scene.render.resolution_percentage = 50
scene.render.dither_intensity = 0.0
scene.cycles.use_denoising = False
scene.cycles.samples = 128
scene.cycles.sampling_pattern = 'TABULATED_SOBOL'
scene.cycles.light_sampling_threshold = 0.0
scene.cycles.use_adaptive_sampling = False
scene.cycles.use_light_tree = False
scene.cycles.blur_glossy = 0.0
scene.cycles.sample_clamp_indirect = 0.0
scene.view_settings.view_transform = 'Standard'
bpy.context.view_layer.update()

# ---- added for rendering (the .blend has no usable light): sun
light_auto_sun = bpy.data.lights.new('AutoSun', 'SUN')
light_auto_sun.energy = 3.0
light_auto_sun.angle = 0.0523599
ob_auto_sun = bpy.data.objects.new('AutoSun', light_auto_sun)
scene.collection.objects.link(ob_auto_sun)
ob_auto_sun.rotation_euler = (0.872665, 0.174533, 0.523599)
bpy.context.view_layer.update()

